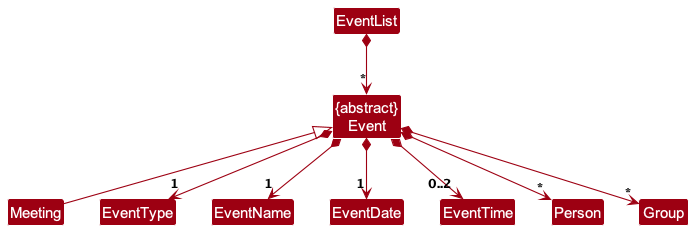

The diagram above was rendered by PlantUML. Its source (embedded in the PNG):
@startuml
!include ./style.puml
skinparam arrowThickness 1.1
skinparam arrowColor MODEL_COLOR
skinparam classBackgroundColor MODEL_COLOR

Class EventList
Class "{abstract}\nEvent" as Event
Class Meeting extends Event
Class EventType
Class EventName
Class EventDate
Class EventTime
Class Person
Class Group

EventList *--> "*" Event
Event *--> "1" EventName
Event *--> "1" EventType
Event *--> "1" EventDate
Event *--> "0..2" EventTime
Event *--> "*" Person
Event *--> "*" Group
@enduml